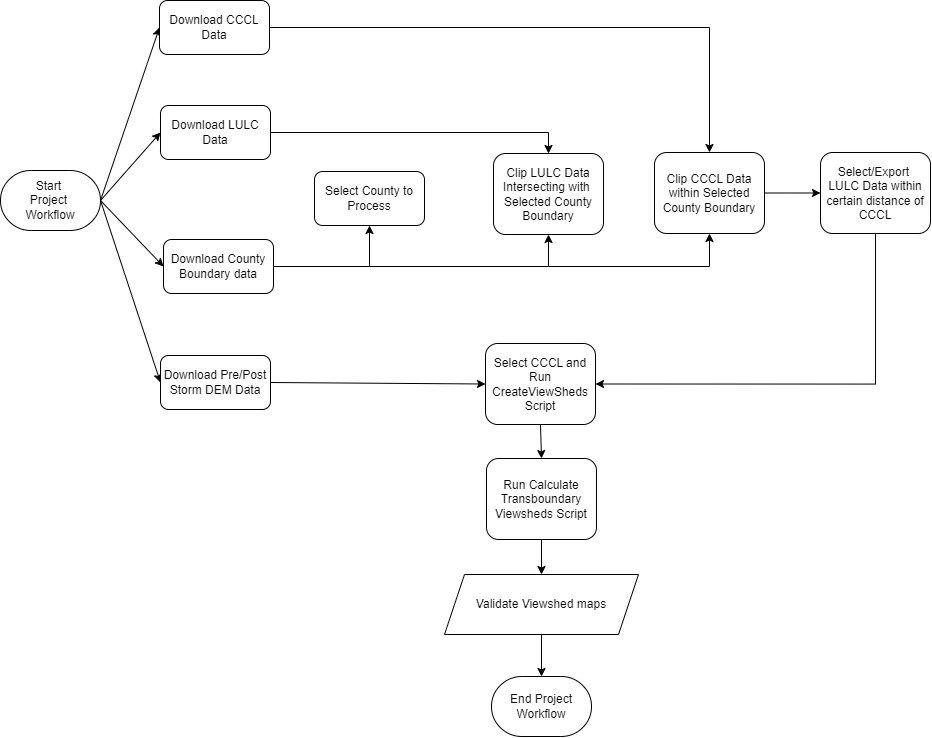

The diagram above was exported from draw.io. Its source (the exported page's mxGraphModel, read from the mxfile embedded in the PNG):
<mxGraphModel dx="1799" dy="946" grid="0" gridSize="10" guides="0" tooltips="1" connect="1" arrows="0" fold="1" page="1" pageScale="1" pageWidth="1100" pageHeight="850" background="none" math="0" shadow="0">
  <root>
    <mxCell id="0" />
    <mxCell id="1" parent="0" />
    <mxCell id="vOHie7vgboCuBgBLW_pP-41" style="edgeStyle=none;rounded=0;orthogonalLoop=1;jettySize=auto;html=1;exitX=1;exitY=0.5;exitDx=0;exitDy=0;exitPerimeter=0;entryX=0;entryY=0.5;entryDx=0;entryDy=0;" edge="1" parent="1" source="hX9iUdr9xL5cJhyzc0mX-2" target="vOHie7vgboCuBgBLW_pP-2">
      <mxGeometry relative="1" as="geometry" />
    </mxCell>
    <mxCell id="vOHie7vgboCuBgBLW_pP-42" style="edgeStyle=none;rounded=0;orthogonalLoop=1;jettySize=auto;html=1;exitX=1;exitY=0.5;exitDx=0;exitDy=0;exitPerimeter=0;entryX=0;entryY=0.5;entryDx=0;entryDy=0;" edge="1" parent="1" source="hX9iUdr9xL5cJhyzc0mX-2" target="vOHie7vgboCuBgBLW_pP-17">
      <mxGeometry relative="1" as="geometry" />
    </mxCell>
    <mxCell id="vOHie7vgboCuBgBLW_pP-43" style="edgeStyle=none;rounded=0;orthogonalLoop=1;jettySize=auto;html=1;exitX=1;exitY=0.5;exitDx=0;exitDy=0;exitPerimeter=0;entryX=0;entryY=0.5;entryDx=0;entryDy=0;" edge="1" parent="1" source="hX9iUdr9xL5cJhyzc0mX-2" target="vOHie7vgboCuBgBLW_pP-24">
      <mxGeometry relative="1" as="geometry" />
    </mxCell>
    <mxCell id="vOHie7vgboCuBgBLW_pP-44" style="edgeStyle=none;rounded=0;orthogonalLoop=1;jettySize=auto;html=1;exitX=1;exitY=0.5;exitDx=0;exitDy=0;exitPerimeter=0;entryX=0;entryY=0.5;entryDx=0;entryDy=0;" edge="1" parent="1" source="hX9iUdr9xL5cJhyzc0mX-2" target="vOHie7vgboCuBgBLW_pP-3">
      <mxGeometry relative="1" as="geometry" />
    </mxCell>
    <mxCell id="hX9iUdr9xL5cJhyzc0mX-2" value="Start&amp;nbsp;&lt;div&gt;Project&amp;nbsp;&lt;/div&gt;&lt;div&gt;Workflow&lt;/div&gt;" style="strokeWidth=1;html=1;shape=mxgraph.flowchart.terminator;whiteSpace=wrap;" parent="1" vertex="1">
      <mxGeometry x="59" y="241" width="100" height="60" as="geometry" />
    </mxCell>
    <mxCell id="vOHie7vgboCuBgBLW_pP-30" style="edgeStyle=orthogonalEdgeStyle;rounded=0;orthogonalLoop=1;jettySize=auto;html=1;exitX=1;exitY=0.5;exitDx=0;exitDy=0;entryX=0.5;entryY=0;entryDx=0;entryDy=0;" edge="1" parent="1" source="vOHie7vgboCuBgBLW_pP-2" target="vOHie7vgboCuBgBLW_pP-29">
      <mxGeometry relative="1" as="geometry" />
    </mxCell>
    <mxCell id="vOHie7vgboCuBgBLW_pP-2" value="&lt;div&gt;Download CCCL Data&lt;/div&gt;" style="rounded=1;whiteSpace=wrap;html=1;" vertex="1" parent="1">
      <mxGeometry x="218" y="71" width="110" height="54" as="geometry" />
    </mxCell>
    <mxCell id="vOHie7vgboCuBgBLW_pP-39" style="edgeStyle=none;rounded=0;orthogonalLoop=1;jettySize=auto;html=1;exitX=1;exitY=0.5;exitDx=0;exitDy=0;entryX=0;entryY=0.5;entryDx=0;entryDy=0;" edge="1" parent="1" source="vOHie7vgboCuBgBLW_pP-3" target="vOHie7vgboCuBgBLW_pP-38">
      <mxGeometry relative="1" as="geometry" />
    </mxCell>
    <mxCell id="vOHie7vgboCuBgBLW_pP-3" value="&lt;div&gt;Download Pre/Post Storm DEM Data&lt;/div&gt;" style="rounded=1;whiteSpace=wrap;html=1;" vertex="1" parent="1">
      <mxGeometry x="219" y="426" width="110" height="54" as="geometry" />
    </mxCell>
    <mxCell id="vOHie7vgboCuBgBLW_pP-31" style="edgeStyle=orthogonalEdgeStyle;rounded=0;orthogonalLoop=1;jettySize=auto;html=1;exitX=1;exitY=0.5;exitDx=0;exitDy=0;entryX=0.5;entryY=0;entryDx=0;entryDy=0;" edge="1" parent="1" source="vOHie7vgboCuBgBLW_pP-17" target="vOHie7vgboCuBgBLW_pP-25">
      <mxGeometry relative="1" as="geometry" />
    </mxCell>
    <mxCell id="vOHie7vgboCuBgBLW_pP-17" value="&lt;div&gt;Download LULC Data&lt;/div&gt;" style="rounded=1;whiteSpace=wrap;html=1;" vertex="1" parent="1">
      <mxGeometry x="219" y="176" width="110" height="54" as="geometry" />
    </mxCell>
    <mxCell id="vOHie7vgboCuBgBLW_pP-32" style="edgeStyle=orthogonalEdgeStyle;rounded=0;orthogonalLoop=1;jettySize=auto;html=1;exitX=1;exitY=0.5;exitDx=0;exitDy=0;entryX=0.5;entryY=1;entryDx=0;entryDy=0;" edge="1" parent="1" source="vOHie7vgboCuBgBLW_pP-24" target="vOHie7vgboCuBgBLW_pP-25">
      <mxGeometry relative="1" as="geometry" />
    </mxCell>
    <mxCell id="vOHie7vgboCuBgBLW_pP-33" style="edgeStyle=orthogonalEdgeStyle;rounded=0;orthogonalLoop=1;jettySize=auto;html=1;exitX=1;exitY=0.5;exitDx=0;exitDy=0;entryX=0.5;entryY=1;entryDx=0;entryDy=0;" edge="1" parent="1" source="vOHie7vgboCuBgBLW_pP-24" target="vOHie7vgboCuBgBLW_pP-29">
      <mxGeometry relative="1" as="geometry" />
    </mxCell>
    <mxCell id="vOHie7vgboCuBgBLW_pP-37" style="edgeStyle=orthogonalEdgeStyle;rounded=0;orthogonalLoop=1;jettySize=auto;html=1;exitX=1;exitY=0.5;exitDx=0;exitDy=0;entryX=0.5;entryY=1;entryDx=0;entryDy=0;" edge="1" parent="1" source="vOHie7vgboCuBgBLW_pP-24" target="vOHie7vgboCuBgBLW_pP-36">
      <mxGeometry relative="1" as="geometry" />
    </mxCell>
    <mxCell id="vOHie7vgboCuBgBLW_pP-24" value="&lt;div&gt;Download County Boundary data&lt;/div&gt;" style="rounded=1;whiteSpace=wrap;html=1;" vertex="1" parent="1">
      <mxGeometry x="222" y="310" width="110" height="54" as="geometry" />
    </mxCell>
    <mxCell id="vOHie7vgboCuBgBLW_pP-25" value="&lt;div&gt;Clip LULC Data Intersecting with&amp;nbsp; Selected County Boundary&lt;/div&gt;" style="rounded=1;whiteSpace=wrap;html=1;" vertex="1" parent="1">
      <mxGeometry x="552" y="224" width="110" height="81" as="geometry" />
    </mxCell>
    <mxCell id="vOHie7vgboCuBgBLW_pP-40" style="edgeStyle=orthogonalEdgeStyle;rounded=0;orthogonalLoop=1;jettySize=auto;html=1;exitX=0.5;exitY=1;exitDx=0;exitDy=0;entryX=1;entryY=0.5;entryDx=0;entryDy=0;" edge="1" parent="1" source="vOHie7vgboCuBgBLW_pP-28" target="vOHie7vgboCuBgBLW_pP-38">
      <mxGeometry relative="1" as="geometry" />
    </mxCell>
    <mxCell id="vOHie7vgboCuBgBLW_pP-28" value="&lt;div&gt;Select/Export&amp;nbsp; LULC Data within certain distance of CCCL&lt;/div&gt;" style="rounded=1;whiteSpace=wrap;html=1;" vertex="1" parent="1">
      <mxGeometry x="879" y="223" width="110" height="81" as="geometry" />
    </mxCell>
    <mxCell id="vOHie7vgboCuBgBLW_pP-34" style="edgeStyle=none;rounded=0;orthogonalLoop=1;jettySize=auto;html=1;exitX=1;exitY=0.5;exitDx=0;exitDy=0;entryX=0;entryY=0.5;entryDx=0;entryDy=0;" edge="1" parent="1" source="vOHie7vgboCuBgBLW_pP-29" target="vOHie7vgboCuBgBLW_pP-28">
      <mxGeometry relative="1" as="geometry" />
    </mxCell>
    <mxCell id="vOHie7vgboCuBgBLW_pP-29" value="&lt;div&gt;Clip CCCL Data within Selected County Boundary&lt;/div&gt;" style="rounded=1;whiteSpace=wrap;html=1;" vertex="1" parent="1">
      <mxGeometry x="713" y="223" width="110" height="81" as="geometry" />
    </mxCell>
    <mxCell id="vOHie7vgboCuBgBLW_pP-36" value="&lt;div&gt;Select County to Process&lt;/div&gt;" style="rounded=1;whiteSpace=wrap;html=1;" vertex="1" parent="1">
      <mxGeometry x="373" y="242" width="110" height="54" as="geometry" />
    </mxCell>
    <mxCell id="vOHie7vgboCuBgBLW_pP-51" style="edgeStyle=none;rounded=0;orthogonalLoop=1;jettySize=auto;html=1;exitX=0.5;exitY=1;exitDx=0;exitDy=0;entryX=0.5;entryY=0;entryDx=0;entryDy=0;" edge="1" parent="1" source="vOHie7vgboCuBgBLW_pP-38" target="vOHie7vgboCuBgBLW_pP-49">
      <mxGeometry relative="1" as="geometry" />
    </mxCell>
    <mxCell id="vOHie7vgboCuBgBLW_pP-38" value="&lt;div&gt;Select CCCL and Run CreateViewSheds Script&lt;/div&gt;" style="rounded=1;whiteSpace=wrap;html=1;" vertex="1" parent="1">
      <mxGeometry x="544" y="414" width="110" height="81" as="geometry" />
    </mxCell>
    <mxCell id="vOHie7vgboCuBgBLW_pP-48" value="Validate Viewshed maps" style="shape=parallelogram;perimeter=parallelogramPerimeter;whiteSpace=wrap;html=1;fixedSize=1;" vertex="1" parent="1">
      <mxGeometry x="503" y="645" width="194" height="60" as="geometry" />
    </mxCell>
    <mxCell id="vOHie7vgboCuBgBLW_pP-55" style="edgeStyle=none;rounded=0;orthogonalLoop=1;jettySize=auto;html=1;exitX=0.5;exitY=1;exitDx=0;exitDy=0;entryX=0.5;entryY=0;entryDx=0;entryDy=0;" edge="1" parent="1" source="vOHie7vgboCuBgBLW_pP-49" target="vOHie7vgboCuBgBLW_pP-48">
      <mxGeometry relative="1" as="geometry" />
    </mxCell>
    <mxCell id="vOHie7vgboCuBgBLW_pP-49" value="&lt;div&gt;Run Calculate Transboundary Viewsheds Script&lt;/div&gt;" style="rounded=1;whiteSpace=wrap;html=1;" vertex="1" parent="1">
      <mxGeometry x="545" y="529" width="110" height="81" as="geometry" />
    </mxCell>
    <mxCell id="vOHie7vgboCuBgBLW_pP-50" value="End Project Workflow" style="strokeWidth=1;html=1;shape=mxgraph.flowchart.terminator;whiteSpace=wrap;" vertex="1" parent="1">
      <mxGeometry x="550" y="747" width="100" height="60" as="geometry" />
    </mxCell>
    <mxCell id="vOHie7vgboCuBgBLW_pP-56" style="edgeStyle=none;rounded=0;orthogonalLoop=1;jettySize=auto;html=1;exitX=0.5;exitY=1;exitDx=0;exitDy=0;entryX=0.5;entryY=0;entryDx=0;entryDy=0;entryPerimeter=0;" edge="1" parent="1" source="vOHie7vgboCuBgBLW_pP-48" target="vOHie7vgboCuBgBLW_pP-50">
      <mxGeometry relative="1" as="geometry" />
    </mxCell>
  </root>
</mxGraphModel>